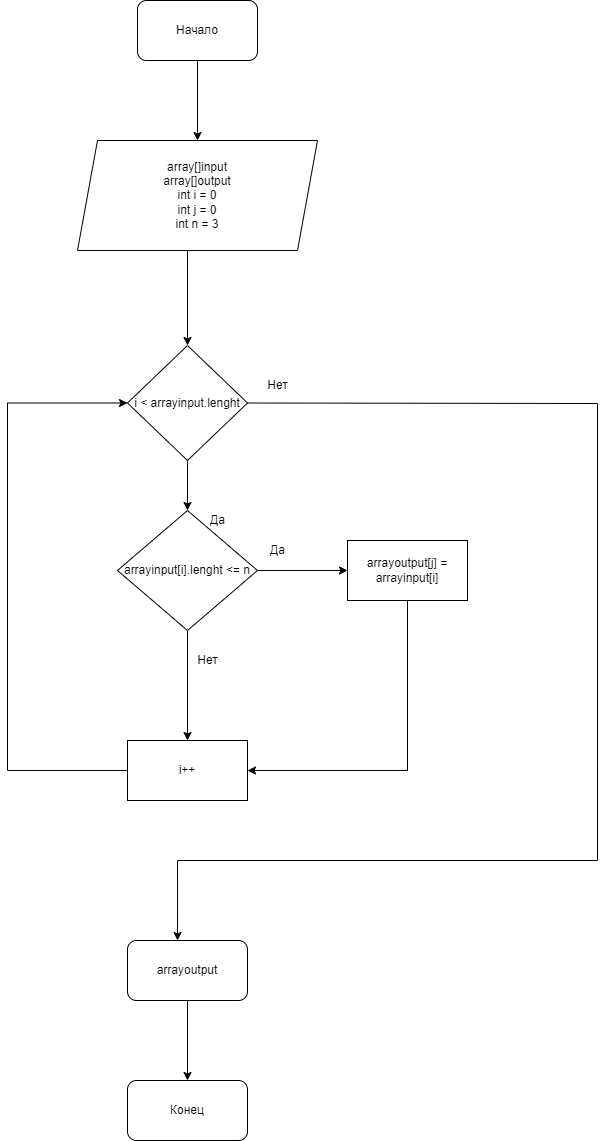

The diagram above was exported from draw.io. Its source (the exported page's mxGraphModel, read from the mxfile embedded in the PNG):
<mxGraphModel dx="1038" dy="579" grid="1" gridSize="10" guides="1" tooltips="1" connect="1" arrows="1" fold="1" page="1" pageScale="1" pageWidth="827" pageHeight="1169" math="0" shadow="0">
  <root>
    <mxCell id="0" />
    <mxCell id="1" parent="0" />
    <mxCell id="qYW6F1gU8lahuzs7kUkC-4" value="" style="edgeStyle=orthogonalEdgeStyle;rounded=0;orthogonalLoop=1;jettySize=auto;html=1;" edge="1" parent="1" source="qYW6F1gU8lahuzs7kUkC-1" target="qYW6F1gU8lahuzs7kUkC-2">
      <mxGeometry relative="1" as="geometry" />
    </mxCell>
    <mxCell id="qYW6F1gU8lahuzs7kUkC-1" value="Начало" style="rounded=1;whiteSpace=wrap;html=1;" vertex="1" parent="1">
      <mxGeometry x="320" y="20" width="120" height="60" as="geometry" />
    </mxCell>
    <mxCell id="qYW6F1gU8lahuzs7kUkC-6" value="" style="edgeStyle=orthogonalEdgeStyle;rounded=0;orthogonalLoop=1;jettySize=auto;html=1;" edge="1" parent="1" source="qYW6F1gU8lahuzs7kUkC-2" target="qYW6F1gU8lahuzs7kUkC-5">
      <mxGeometry relative="1" as="geometry">
        <Array as="points">
          <mxPoint x="370" y="290" />
          <mxPoint x="370" y="290" />
        </Array>
      </mxGeometry>
    </mxCell>
    <mxCell id="qYW6F1gU8lahuzs7kUkC-2" value="array[]input&lt;br&gt;array[]output&lt;br&gt;int i = 0&lt;br&gt;int j = 0&lt;br&gt;int n = 3" style="shape=parallelogram;perimeter=parallelogramPerimeter;whiteSpace=wrap;html=1;fixedSize=1;" vertex="1" parent="1">
      <mxGeometry x="260" y="160" width="240" height="110" as="geometry" />
    </mxCell>
    <mxCell id="qYW6F1gU8lahuzs7kUkC-11" value="" style="edgeStyle=orthogonalEdgeStyle;rounded=0;orthogonalLoop=1;jettySize=auto;html=1;" edge="1" parent="1" source="qYW6F1gU8lahuzs7kUkC-5" target="qYW6F1gU8lahuzs7kUkC-10">
      <mxGeometry relative="1" as="geometry">
        <Array as="points">
          <mxPoint x="370" y="580" />
          <mxPoint x="370" y="580" />
        </Array>
      </mxGeometry>
    </mxCell>
    <mxCell id="qYW6F1gU8lahuzs7kUkC-5" value="i &amp;lt; arrayinput.lenght" style="rhombus;whiteSpace=wrap;html=1;" vertex="1" parent="1">
      <mxGeometry x="310" y="365" width="120" height="115" as="geometry" />
    </mxCell>
    <mxCell id="qYW6F1gU8lahuzs7kUkC-9" value="Нет" style="text;html=1;align=center;verticalAlign=middle;resizable=0;points=[];autosize=1;strokeColor=none;fillColor=none;" vertex="1" parent="1">
      <mxGeometry x="440" y="390" width="40" height="30" as="geometry" />
    </mxCell>
    <mxCell id="qYW6F1gU8lahuzs7kUkC-16" value="" style="edgeStyle=orthogonalEdgeStyle;rounded=0;orthogonalLoop=1;jettySize=auto;html=1;" edge="1" parent="1" source="qYW6F1gU8lahuzs7kUkC-10" target="qYW6F1gU8lahuzs7kUkC-15">
      <mxGeometry relative="1" as="geometry" />
    </mxCell>
    <mxCell id="qYW6F1gU8lahuzs7kUkC-19" value="" style="edgeStyle=orthogonalEdgeStyle;rounded=0;orthogonalLoop=1;jettySize=auto;html=1;" edge="1" parent="1" source="qYW6F1gU8lahuzs7kUkC-10" target="qYW6F1gU8lahuzs7kUkC-18">
      <mxGeometry relative="1" as="geometry" />
    </mxCell>
    <mxCell id="qYW6F1gU8lahuzs7kUkC-10" value="arrayinput[i].lenght &amp;lt;= n" style="rhombus;whiteSpace=wrap;html=1;" vertex="1" parent="1">
      <mxGeometry x="300" y="530" width="140" height="120" as="geometry" />
    </mxCell>
    <mxCell id="qYW6F1gU8lahuzs7kUkC-12" value="Да" style="text;html=1;align=center;verticalAlign=middle;resizable=0;points=[];autosize=1;strokeColor=none;fillColor=none;" vertex="1" parent="1">
      <mxGeometry x="380" y="525" width="40" height="30" as="geometry" />
    </mxCell>
    <mxCell id="qYW6F1gU8lahuzs7kUkC-26" value="" style="edgeStyle=orthogonalEdgeStyle;rounded=0;orthogonalLoop=1;jettySize=auto;html=1;" edge="1" parent="1" source="qYW6F1gU8lahuzs7kUkC-13" target="qYW6F1gU8lahuzs7kUkC-25">
      <mxGeometry relative="1" as="geometry" />
    </mxCell>
    <mxCell id="qYW6F1gU8lahuzs7kUkC-13" value="arrayoutput" style="rounded=1;whiteSpace=wrap;html=1;" vertex="1" parent="1">
      <mxGeometry x="310" y="960" width="120" height="60" as="geometry" />
    </mxCell>
    <mxCell id="qYW6F1gU8lahuzs7kUkC-21" style="edgeStyle=orthogonalEdgeStyle;rounded=0;orthogonalLoop=1;jettySize=auto;html=1;entryX=1;entryY=0.5;entryDx=0;entryDy=0;" edge="1" parent="1" source="qYW6F1gU8lahuzs7kUkC-15" target="qYW6F1gU8lahuzs7kUkC-18">
      <mxGeometry relative="1" as="geometry">
        <mxPoint x="590" y="790" as="targetPoint" />
        <Array as="points">
          <mxPoint x="590" y="790" />
        </Array>
      </mxGeometry>
    </mxCell>
    <mxCell id="qYW6F1gU8lahuzs7kUkC-15" value="arrayoutput[j] = arrayinput[i]" style="whiteSpace=wrap;html=1;" vertex="1" parent="1">
      <mxGeometry x="530" y="560" width="120" height="60" as="geometry" />
    </mxCell>
    <mxCell id="qYW6F1gU8lahuzs7kUkC-17" value="Да" style="text;html=1;align=center;verticalAlign=middle;resizable=0;points=[];autosize=1;strokeColor=none;fillColor=none;" vertex="1" parent="1">
      <mxGeometry x="440" y="555" width="40" height="30" as="geometry" />
    </mxCell>
    <mxCell id="qYW6F1gU8lahuzs7kUkC-22" style="edgeStyle=orthogonalEdgeStyle;rounded=0;orthogonalLoop=1;jettySize=auto;html=1;entryX=0;entryY=0.5;entryDx=0;entryDy=0;" edge="1" parent="1" source="qYW6F1gU8lahuzs7kUkC-18" target="qYW6F1gU8lahuzs7kUkC-5">
      <mxGeometry relative="1" as="geometry">
        <Array as="points">
          <mxPoint x="190" y="790" />
          <mxPoint x="190" y="423" />
        </Array>
      </mxGeometry>
    </mxCell>
    <mxCell id="qYW6F1gU8lahuzs7kUkC-18" value="i++" style="whiteSpace=wrap;html=1;" vertex="1" parent="1">
      <mxGeometry x="310" y="760" width="120" height="60" as="geometry" />
    </mxCell>
    <mxCell id="qYW6F1gU8lahuzs7kUkC-20" value="Нет" style="text;html=1;align=center;verticalAlign=middle;resizable=0;points=[];autosize=1;strokeColor=none;fillColor=none;" vertex="1" parent="1">
      <mxGeometry x="370" y="665" width="40" height="30" as="geometry" />
    </mxCell>
    <mxCell id="qYW6F1gU8lahuzs7kUkC-24" value="" style="endArrow=classic;html=1;rounded=0;exitX=1;exitY=0.5;exitDx=0;exitDy=0;entryX=0.417;entryY=0;entryDx=0;entryDy=0;entryPerimeter=0;" edge="1" parent="1" source="qYW6F1gU8lahuzs7kUkC-5" target="qYW6F1gU8lahuzs7kUkC-13">
      <mxGeometry width="50" height="50" relative="1" as="geometry">
        <mxPoint x="430" y="420" as="sourcePoint" />
        <mxPoint x="370" y="890" as="targetPoint" />
        <Array as="points">
          <mxPoint x="780" y="423" />
          <mxPoint x="780" y="780" />
          <mxPoint x="780" y="880" />
          <mxPoint x="360" y="880" />
        </Array>
      </mxGeometry>
    </mxCell>
    <mxCell id="qYW6F1gU8lahuzs7kUkC-25" value="Конец" style="rounded=1;whiteSpace=wrap;html=1;" vertex="1" parent="1">
      <mxGeometry x="310" y="1100" width="120" height="60" as="geometry" />
    </mxCell>
  </root>
</mxGraphModel>